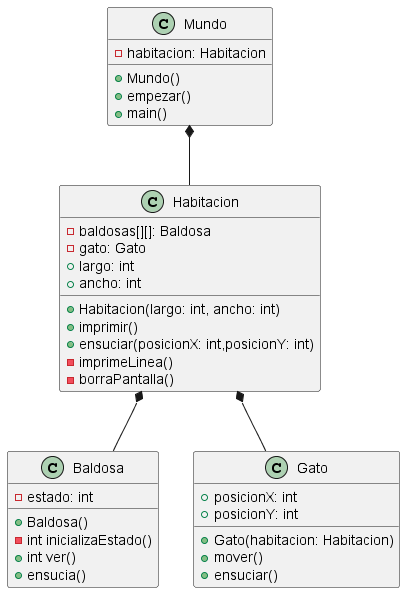

The diagram above was rendered by PlantUML. Its source (embedded in the PNG):
@startuml

class Mundo{
    - habitacion: Habitacion
    + Mundo()
    + empezar()
    + main()
}

class Habitacion {
    - baldosas[][]: Baldosa
    - gato: Gato 
    + largo: int
    + ancho: int
    + Habitacion(largo: int, ancho: int)
    + imprimir()
    + ensuciar(posicionX: int,posicionY: int)
    - imprimeLinea()
    - borraPantalla()
}

class Baldosa{
    - estado: int
    + Baldosa()
    - int inicializaEstado()
    + int ver()
    + ensucia()
}

class Gato{
    + posicionX: int
    + posicionY: int
    + Gato(habitacion: Habitacion)
    + mover()
    + ensuciar()
}

Mundo *-D- Habitacion
Habitacion *-D- Baldosa 
Habitacion *-- Gato

@enduml